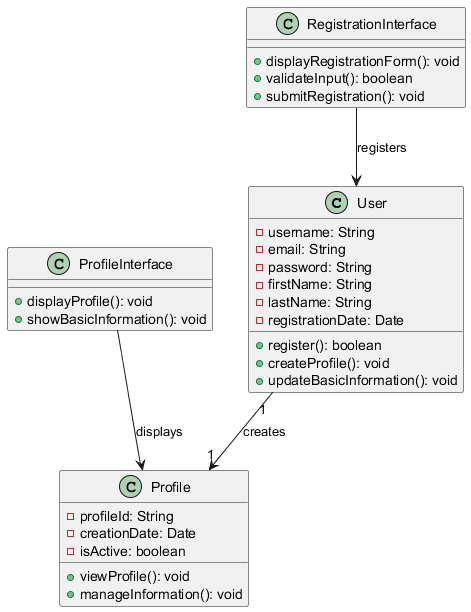

The diagram above was rendered by PlantUML. Its source (embedded in the PNG):
@startuml
class User {
    - username: String
    - email: String
    - password: String
    - firstName: String
    - lastName: String
    - registrationDate: Date
    + register(): boolean
    + createProfile(): void
    + updateBasicInformation(): void
}

class Profile {
    - profileId: String
    - creationDate: Date
    - isActive: boolean
    + viewProfile(): void
    + manageInformation(): void
}

class RegistrationInterface {
    + displayRegistrationForm(): void
    + validateInput(): boolean
    + submitRegistration(): void
}

class ProfileInterface {
    + displayProfile(): void
    + showBasicInformation(): void
}

User "1" --> "1" Profile : creates
RegistrationInterface --> User : registers
ProfileInterface --> Profile : displays
@enduml